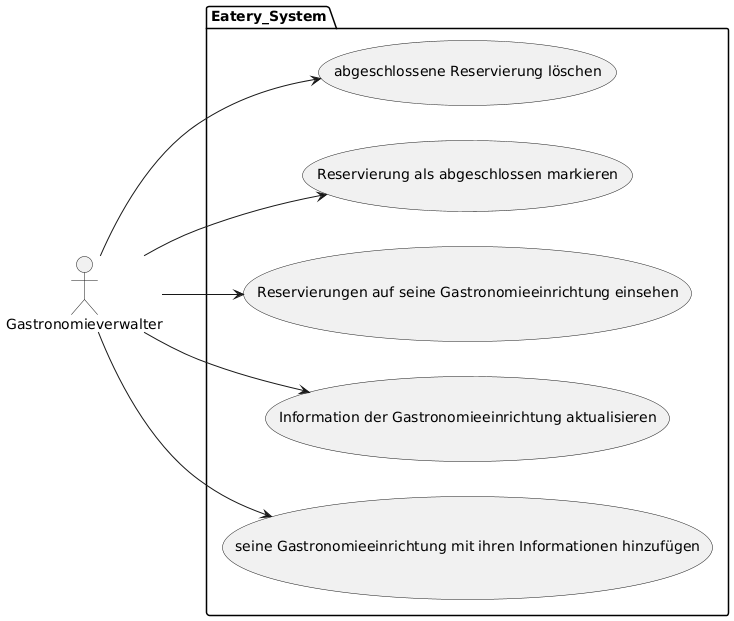

The diagram above was rendered by PlantUML. Its source (embedded in the PNG):
@startuml
left to right direction
actor "Gastronomieverwalter" as manager
package Eatery_System {
  usecase "seine Gastronomieeinrichtung mit ihren Informationen hinzufügen" as UC7
  usecase "Information der Gastronomieeinrichtung aktualisieren" as UC8
  usecase "Reservierungen auf seine Gastronomieeinrichtung einsehen" as UC9
  usecase "Reservierung als abgeschlossen markieren" as UC10
  usecase "abgeschlossene Reservierung löschen" as UC11

}
manager --> UC7
manager --> UC8
manager --> UC9
manager --> UC10
manager --> UC11
@enduml